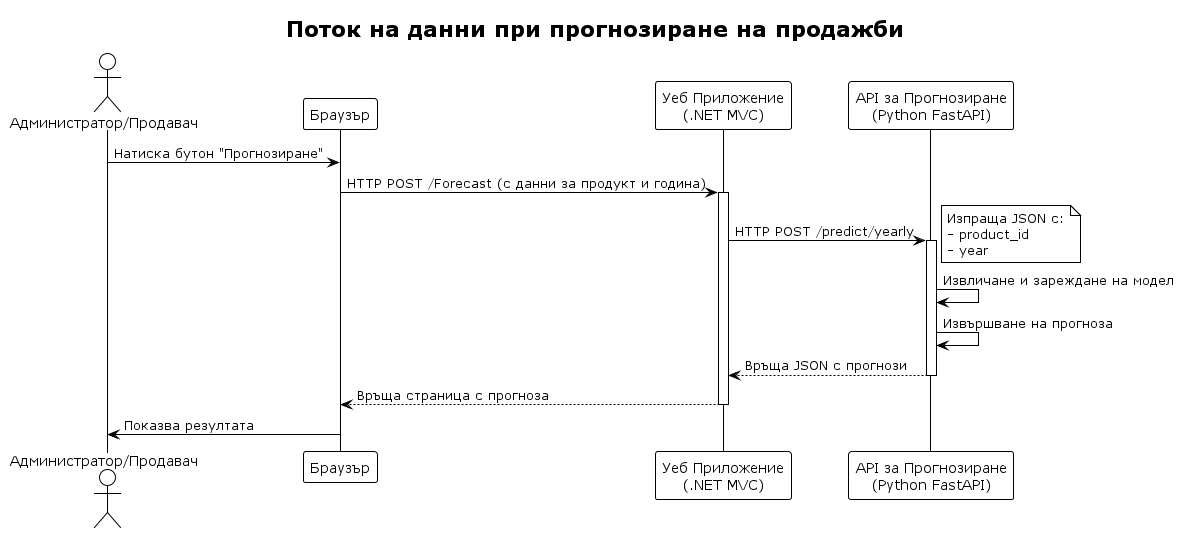

The diagram above was rendered by PlantUML. Its source (embedded in the PNG):
@startuml Demo7
!theme plain
title Поток на данни при прогнозиране на продажби

actor "Администратор/Продавач" as AdminOrSeller
participant "Браузър" as Browser
participant "Уеб Приложение\n(.NET MVC)" as WebApp
participant "API за Прогнозиране\n(Python FastAPI)" as PredictionAPI

AdminOrSeller -> Browser : Натиска бутон "Прогнозиране"
Browser -> WebApp : HTTP POST /Forecast (с данни за продукт и година)
activate WebApp

WebApp -> PredictionAPI : HTTP POST /predict/yearly
note right
Изпраща JSON с:
- product_id
- year
end note
activate PredictionAPI

PredictionAPI -> PredictionAPI : Извличане и зареждане на модел
PredictionAPI -> PredictionAPI : Извършване на прогноза
PredictionAPI --> WebApp : Връща JSON с прогнози
deactivate PredictionAPI

WebApp --> Browser : Връща страница с прогноза
deactivate WebApp

Browser -> AdminOrSeller : Показва резултата
@enduml